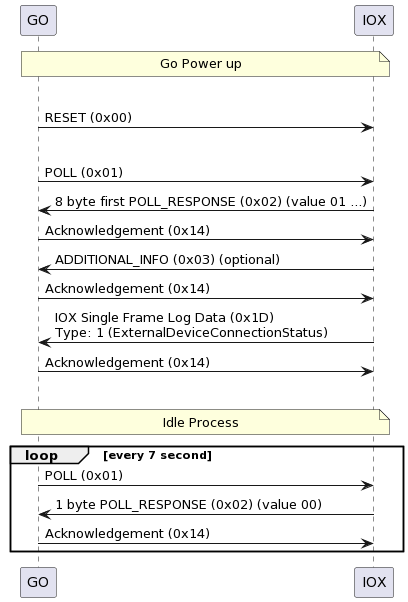

The diagram above was rendered by PlantUML. Its source (embedded in the PNG):
@startuml
note over GO, IOX: Go Power up
|||
GO -> IOX: RESET (0x00)
|||
GO -> IOX: POLL (0x01)
IOX->GO: 8 byte first POLL_RESPONSE (0x02) (value 01 ...)
GO->IOX: Acknowledgement (0x14)
IOX->GO: ADDITIONAL_INFO (0x03) (optional)
GO->IOX: Acknowledgement (0x14)
IOX->GO: IOX Single Frame Log Data (0x1D)\nType: 1 (ExternalDeviceConnectionStatus)
GO->IOX: Acknowledgement (0x14)
|||
note over GO, IOX: Idle Process
loop every 7 second
GO -> IOX: POLL (0x01)
IOX -> GO: 1 byte POLL_RESPONSE (0x02) (value 00)
GO -> IOX: Acknowledgement (0x14)
end
@enduml